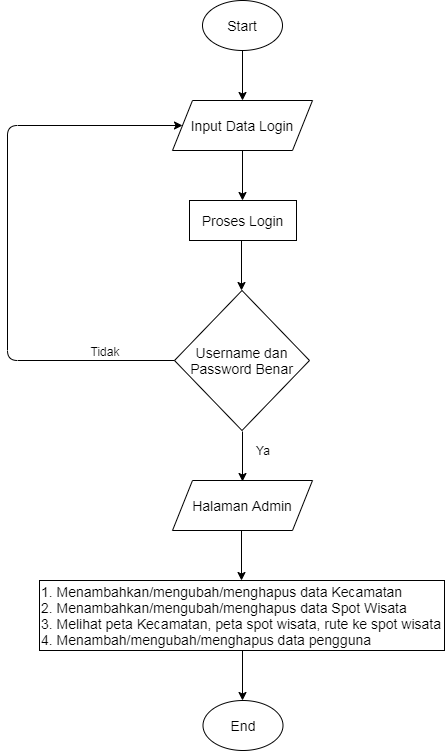

The diagram above was exported from draw.io. Its source (the exported page's mxGraphModel, read from the mxfile embedded in the PNG):
<mxGraphModel dx="868" dy="450" grid="1" gridSize="10" guides="1" tooltips="1" connect="1" arrows="1" fold="1" page="1" pageScale="1" pageWidth="850" pageHeight="1100" math="0" shadow="0">
  <root>
    <mxCell id="0" />
    <mxCell id="1" parent="0" />
    <mxCell id="Es4VUuZ_4QnbMaoZyOiJ-1" value="&lt;font style=&quot;font-size: 14px&quot;&gt;Start&lt;/font&gt;" style="ellipse;whiteSpace=wrap;html=1;" vertex="1" parent="1">
      <mxGeometry x="385" y="50" width="80" height="50" as="geometry" />
    </mxCell>
    <mxCell id="Es4VUuZ_4QnbMaoZyOiJ-2" value="&lt;font style=&quot;font-size: 14px&quot;&gt;End&lt;/font&gt;" style="ellipse;whiteSpace=wrap;html=1;" vertex="1" parent="1">
      <mxGeometry x="385.5" y="750" width="80" height="50" as="geometry" />
    </mxCell>
    <mxCell id="Es4VUuZ_4QnbMaoZyOiJ-3" value="&lt;font style=&quot;font-size: 14px&quot;&gt;Input Data Login&lt;/font&gt;" style="shape=parallelogram;perimeter=parallelogramPerimeter;whiteSpace=wrap;html=1;fixedSize=1;" vertex="1" parent="1">
      <mxGeometry x="355" y="150" width="140" height="50" as="geometry" />
    </mxCell>
    <mxCell id="Es4VUuZ_4QnbMaoZyOiJ-4" value="" style="endArrow=classic;html=1;exitX=0.5;exitY=1;exitDx=0;exitDy=0;entryX=0.5;entryY=0;entryDx=0;entryDy=0;" edge="1" parent="1" source="Es4VUuZ_4QnbMaoZyOiJ-1" target="Es4VUuZ_4QnbMaoZyOiJ-3">
      <mxGeometry width="50" height="50" relative="1" as="geometry">
        <mxPoint x="400" y="250" as="sourcePoint" />
        <mxPoint x="450" y="200" as="targetPoint" />
      </mxGeometry>
    </mxCell>
    <mxCell id="Es4VUuZ_4QnbMaoZyOiJ-5" value="" style="endArrow=classic;html=1;exitX=0.5;exitY=1;exitDx=0;exitDy=0;entryX=0.5;entryY=0;entryDx=0;entryDy=0;" edge="1" parent="1">
      <mxGeometry width="50" height="50" relative="1" as="geometry">
        <mxPoint x="425" y="200" as="sourcePoint" />
        <mxPoint x="425" y="250" as="targetPoint" />
      </mxGeometry>
    </mxCell>
    <mxCell id="Es4VUuZ_4QnbMaoZyOiJ-6" value="&lt;font style=&quot;font-size: 14px&quot;&gt;Proses Login&lt;/font&gt;" style="rounded=0;whiteSpace=wrap;html=1;" vertex="1" parent="1">
      <mxGeometry x="372" y="250" width="107" height="40" as="geometry" />
    </mxCell>
    <mxCell id="Es4VUuZ_4QnbMaoZyOiJ-7" value="" style="endArrow=classic;html=1;exitX=0.5;exitY=1;exitDx=0;exitDy=0;entryX=0.5;entryY=0;entryDx=0;entryDy=0;" edge="1" parent="1">
      <mxGeometry width="50" height="50" relative="1" as="geometry">
        <mxPoint x="425" y="700" as="sourcePoint" />
        <mxPoint x="425" y="750" as="targetPoint" />
      </mxGeometry>
    </mxCell>
    <mxCell id="Es4VUuZ_4QnbMaoZyOiJ-8" value="" style="endArrow=classic;html=1;exitX=0.5;exitY=1;exitDx=0;exitDy=0;entryX=0.5;entryY=0;entryDx=0;entryDy=0;" edge="1" parent="1">
      <mxGeometry width="50" height="50" relative="1" as="geometry">
        <mxPoint x="424" y="580" as="sourcePoint" />
        <mxPoint x="424" y="630" as="targetPoint" />
      </mxGeometry>
    </mxCell>
    <mxCell id="Es4VUuZ_4QnbMaoZyOiJ-9" value="" style="endArrow=classic;html=1;exitX=0.5;exitY=1;exitDx=0;exitDy=0;entryX=0.5;entryY=0;entryDx=0;entryDy=0;" edge="1" parent="1">
      <mxGeometry width="50" height="50" relative="1" as="geometry">
        <mxPoint x="425" y="481" as="sourcePoint" />
        <mxPoint x="425" y="531" as="targetPoint" />
      </mxGeometry>
    </mxCell>
    <mxCell id="Es4VUuZ_4QnbMaoZyOiJ-10" value="" style="endArrow=classic;html=1;exitX=0.5;exitY=1;exitDx=0;exitDy=0;entryX=0.5;entryY=0;entryDx=0;entryDy=0;" edge="1" parent="1">
      <mxGeometry width="50" height="50" relative="1" as="geometry">
        <mxPoint x="424" y="290" as="sourcePoint" />
        <mxPoint x="424" y="340" as="targetPoint" />
      </mxGeometry>
    </mxCell>
    <mxCell id="Es4VUuZ_4QnbMaoZyOiJ-11" value="&lt;font style=&quot;font-size: 14px&quot;&gt;Username dan Password Benar&lt;/font&gt;" style="rhombus;whiteSpace=wrap;html=1;" vertex="1" parent="1">
      <mxGeometry x="357" y="340" width="135" height="140" as="geometry" />
    </mxCell>
    <mxCell id="Es4VUuZ_4QnbMaoZyOiJ-13" value="&lt;font style=&quot;font-size: 14px&quot;&gt;Halaman Admin&lt;/font&gt;" style="shape=parallelogram;perimeter=parallelogramPerimeter;whiteSpace=wrap;html=1;fixedSize=1;" vertex="1" parent="1">
      <mxGeometry x="355" y="530" width="140" height="50" as="geometry" />
    </mxCell>
    <mxCell id="Es4VUuZ_4QnbMaoZyOiJ-14" value="&lt;font style=&quot;font-size: 14px&quot;&gt;1. Menambahkan/mengubah/menghapus data Kecamatan&lt;br&gt;2. Menambahkan/mengubah/menghapus&amp;nbsp;data Spot Wisata&lt;br&gt;3. Melihat peta Kecamatan, peta spot wisata, rute ke spot wisata&lt;br&gt;4. Menambah/mengubah/menghapus data pengguna&lt;/font&gt;" style="rounded=0;whiteSpace=wrap;html=1;align=left;" vertex="1" parent="1">
      <mxGeometry x="222" y="630" width="405" height="70" as="geometry" />
    </mxCell>
    <mxCell id="Es4VUuZ_4QnbMaoZyOiJ-15" value="" style="endArrow=classic;html=1;entryX=0;entryY=0.5;entryDx=0;entryDy=0;exitX=0;exitY=0.5;exitDx=0;exitDy=0;" edge="1" parent="1" source="Es4VUuZ_4QnbMaoZyOiJ-11" target="Es4VUuZ_4QnbMaoZyOiJ-3">
      <mxGeometry width="50" height="50" relative="1" as="geometry">
        <mxPoint x="190" y="340" as="sourcePoint" />
        <mxPoint x="210" y="220" as="targetPoint" />
        <Array as="points">
          <mxPoint x="190" y="410" />
          <mxPoint x="190" y="175" />
        </Array>
      </mxGeometry>
    </mxCell>
    <mxCell id="Es4VUuZ_4QnbMaoZyOiJ-16" value="Tidak" style="text;html=1;strokeColor=none;fillColor=none;align=center;verticalAlign=middle;whiteSpace=wrap;rounded=0;" vertex="1" parent="1">
      <mxGeometry x="268" y="391" width="40" height="20" as="geometry" />
    </mxCell>
    <mxCell id="Es4VUuZ_4QnbMaoZyOiJ-17" value="Ya" style="text;html=1;strokeColor=none;fillColor=none;align=center;verticalAlign=middle;whiteSpace=wrap;rounded=0;" vertex="1" parent="1">
      <mxGeometry x="425.5" y="490" width="40" height="20" as="geometry" />
    </mxCell>
  </root>
</mxGraphModel>